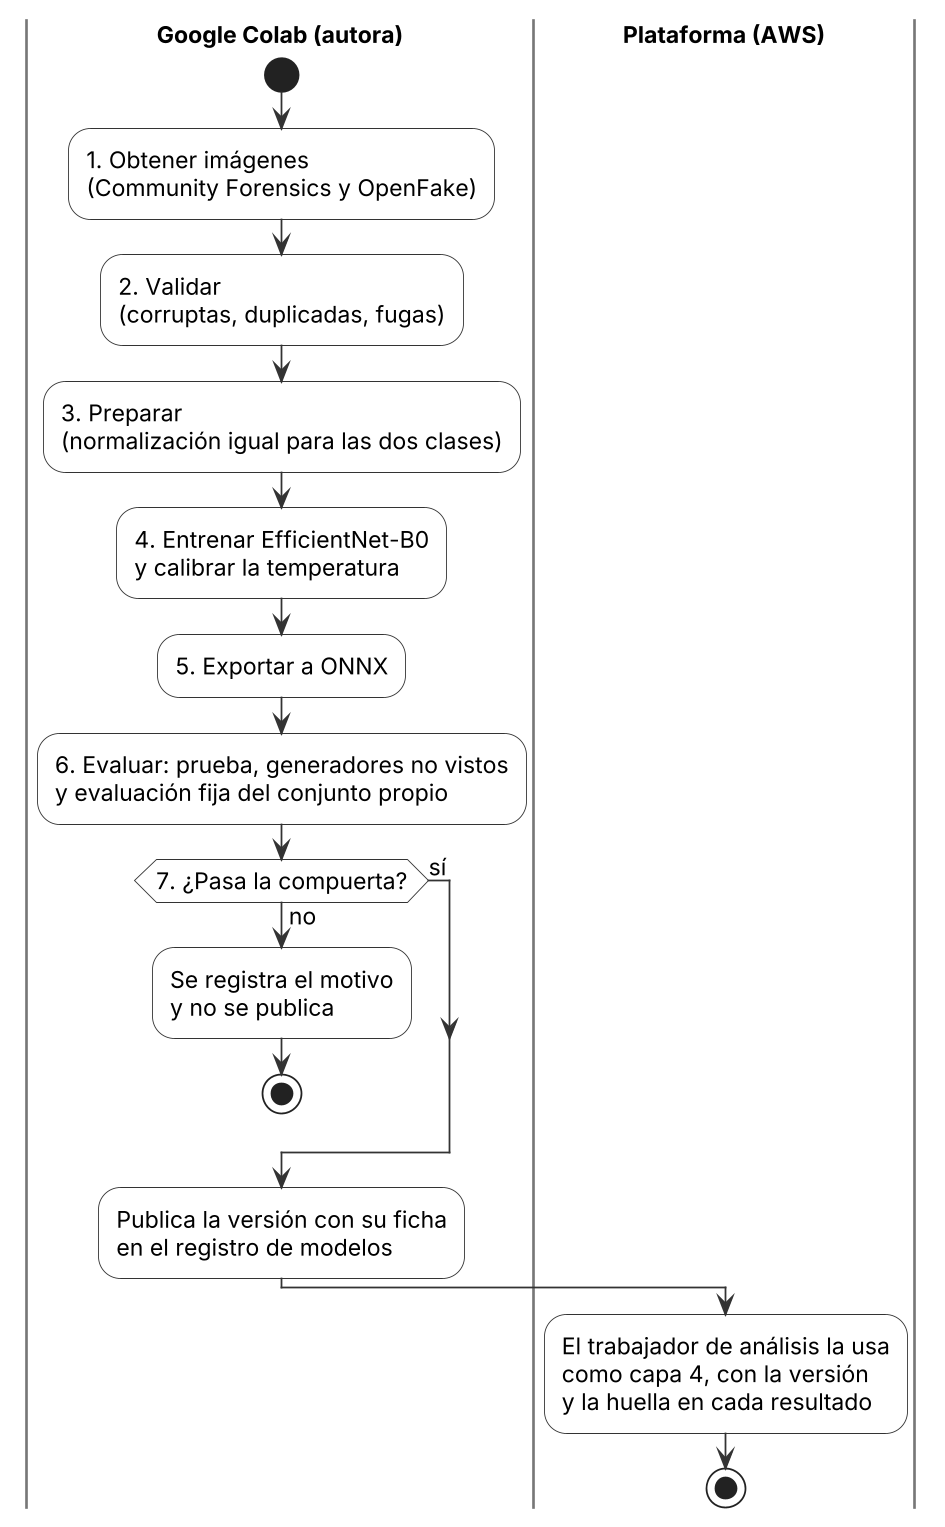

The diagram above was rendered by PlantUML. Its source (embedded in the PNG):
@startuml pipeline-red-neuronal
skinparamlocked dpi 170
' Diagrama de actividad (UML 2.5) del pipeline del clasificador, según
' red_neuronal/clasificador y docs/red-neuronal/ (capítulos 6 y 8).
skinparam defaultFontName Arial
skinparam defaultFontSize 13
skinparam shadowing false
skinparam ArrowColor #333333
skinparam activity {
  BackgroundColor #FFFFFF
  BorderColor #333333
  DiamondBackgroundColor #FFFFFF
  DiamondBorderColor #333333
}
skinparam swimlane {
  BorderColor #777777
  TitleFontStyle bold
}
|Google Colab (autora)|
start
:1. Obtener imágenes
(Community Forensics y OpenFake);
:2. Validar
(corruptas, duplicadas, fugas);
:3. Preparar
(normalización igual para las dos clases);
:4. Entrenar EfficientNet-B0
y calibrar la temperatura;
:5. Exportar a ONNX;
:6. Evaluar: prueba, generadores no vistos
y evaluación fija del conjunto propio;
if (7. ¿Pasa la compuerta?) then (no)
  :Se registra el motivo
  y no se publica;
  stop
else (sí)
endif
:Publica la versión con su ficha
en el registro de modelos;
|Plataforma (AWS)|
:El trabajador de análisis la usa
como capa 4, con la versión
y la huella en cada resultado;
stop
@enduml